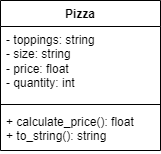

The diagram above was exported from draw.io. Its source (the exported page's mxGraphModel, read from the mxfile embedded in the PNG):
<mxGraphModel dx="794" dy="458" grid="1" gridSize="10" guides="1" tooltips="1" connect="1" arrows="1" fold="1" page="1" pageScale="1" pageWidth="850" pageHeight="1100" math="0" shadow="0">
  <root>
    <mxCell id="0" />
    <mxCell id="1" parent="0" />
    <mxCell id="5YFkdMxpRozGKvUaujW9-1" value="Pizza" style="swimlane;fontStyle=1;align=center;verticalAlign=top;childLayout=stackLayout;horizontal=1;startSize=26;horizontalStack=0;resizeParent=1;resizeParentMax=0;resizeLast=0;collapsible=1;marginBottom=0;whiteSpace=wrap;html=1;" vertex="1" parent="1">
      <mxGeometry x="330" y="200" width="160" height="150" as="geometry" />
    </mxCell>
    <mxCell id="5YFkdMxpRozGKvUaujW9-2" value="- toppings: string&lt;div&gt;- size: string&lt;/div&gt;&lt;div&gt;- price: float&lt;/div&gt;&lt;div&gt;- quantity: int&lt;/div&gt;" style="text;strokeColor=none;fillColor=none;align=left;verticalAlign=top;spacingLeft=4;spacingRight=4;overflow=hidden;rotatable=0;points=[[0,0.5],[1,0.5]];portConstraint=eastwest;whiteSpace=wrap;html=1;" vertex="1" parent="5YFkdMxpRozGKvUaujW9-1">
      <mxGeometry y="26" width="160" height="74" as="geometry" />
    </mxCell>
    <mxCell id="5YFkdMxpRozGKvUaujW9-3" value="" style="line;strokeWidth=1;fillColor=none;align=left;verticalAlign=middle;spacingTop=-1;spacingLeft=3;spacingRight=3;rotatable=0;labelPosition=right;points=[];portConstraint=eastwest;strokeColor=inherit;" vertex="1" parent="5YFkdMxpRozGKvUaujW9-1">
      <mxGeometry y="100" width="160" height="8" as="geometry" />
    </mxCell>
    <mxCell id="5YFkdMxpRozGKvUaujW9-4" value="+ calculate_price(): float&lt;div&gt;+ to_string(): string&lt;/div&gt;" style="text;strokeColor=none;fillColor=none;align=left;verticalAlign=top;spacingLeft=4;spacingRight=4;overflow=hidden;rotatable=0;points=[[0,0.5],[1,0.5]];portConstraint=eastwest;whiteSpace=wrap;html=1;" vertex="1" parent="5YFkdMxpRozGKvUaujW9-1">
      <mxGeometry y="108" width="160" height="42" as="geometry" />
    </mxCell>
  </root>
</mxGraphModel>